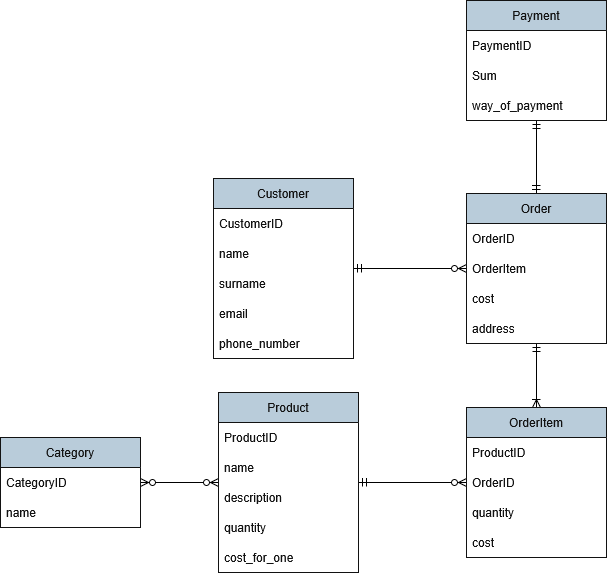

The diagram above was exported from draw.io. Its source (the exported page's mxGraphModel, read from the mxfile embedded in the PNG):
<mxGraphModel dx="1537" dy="689" grid="0" gridSize="10" guides="1" tooltips="1" connect="1" arrows="1" fold="1" page="0" pageScale="1" pageWidth="827" pageHeight="1169" background="light-dark(#FFFFFF,#FFFFFF)" math="0" shadow="0">
  <root>
    <mxCell id="0" />
    <mxCell id="1" parent="0" />
    <mxCell id="RvcImxkQRWo_mdioH8NO-13" edge="1" parent="1" source="bHmG3IfO-oD3uwDJbE2D-1" style="edgeStyle=orthogonalEdgeStyle;rounded=0;orthogonalLoop=1;jettySize=auto;html=1;strokeColor=light-dark(#23445D,#000000);startArrow=ERmandOne;startFill=0;endArrow=ERzeroToMany;endFill=0;" target="RvcImxkQRWo_mdioH8NO-1">
      <mxGeometry relative="1" as="geometry" />
    </mxCell>
    <mxCell id="bHmG3IfO-oD3uwDJbE2D-1" parent="1" style="swimlane;fontStyle=0;childLayout=stackLayout;horizontal=1;startSize=30;horizontalStack=0;resizeParent=1;resizeParentMax=0;resizeLast=0;collapsible=1;marginBottom=0;whiteSpace=wrap;html=1;labelBackgroundColor=none;fillColor=#182E3E;strokeColor=#FFFFFF;fontColor=#FFFFFF;" value="Customer" vertex="1">
      <mxGeometry height="180" width="140" x="154" y="212" as="geometry" />
    </mxCell>
    <mxCell id="bHmG3IfO-oD3uwDJbE2D-2" parent="bHmG3IfO-oD3uwDJbE2D-1" style="text;strokeColor=none;fillColor=none;align=left;verticalAlign=middle;spacingLeft=4;spacingRight=4;overflow=hidden;points=[[0,0.5],[1,0.5]];portConstraint=eastwest;rotatable=0;whiteSpace=wrap;html=1;labelBackgroundColor=none;fontColor=#FFFFFF;" value="CustomerID" vertex="1">
      <mxGeometry height="30" width="140" y="30" as="geometry" />
    </mxCell>
    <mxCell id="bHmG3IfO-oD3uwDJbE2D-3" parent="bHmG3IfO-oD3uwDJbE2D-1" style="text;strokeColor=none;fillColor=none;align=left;verticalAlign=middle;spacingLeft=4;spacingRight=4;overflow=hidden;points=[[0,0.5],[1,0.5]];portConstraint=eastwest;rotatable=0;whiteSpace=wrap;html=1;labelBackgroundColor=none;fontColor=#FFFFFF;" value="name" vertex="1">
      <mxGeometry height="30" width="140" y="60" as="geometry" />
    </mxCell>
    <mxCell id="bHmG3IfO-oD3uwDJbE2D-4" parent="bHmG3IfO-oD3uwDJbE2D-1" style="text;strokeColor=none;fillColor=none;align=left;verticalAlign=middle;spacingLeft=4;spacingRight=4;overflow=hidden;points=[[0,0.5],[1,0.5]];portConstraint=eastwest;rotatable=0;whiteSpace=wrap;html=1;labelBackgroundColor=none;fontColor=#FFFFFF;" value="surname" vertex="1">
      <mxGeometry height="30" width="140" y="90" as="geometry" />
    </mxCell>
    <mxCell id="RvcImxkQRWo_mdioH8NO-22" parent="bHmG3IfO-oD3uwDJbE2D-1" style="text;strokeColor=none;fillColor=none;align=left;verticalAlign=middle;spacingLeft=4;spacingRight=4;overflow=hidden;points=[[0,0.5],[1,0.5]];portConstraint=eastwest;rotatable=0;whiteSpace=wrap;html=1;labelBackgroundColor=none;fontColor=#FFFFFF;" value="email" vertex="1">
      <mxGeometry height="30" width="140" y="120" as="geometry" />
    </mxCell>
    <mxCell id="RvcImxkQRWo_mdioH8NO-23" parent="bHmG3IfO-oD3uwDJbE2D-1" style="text;strokeColor=none;fillColor=none;align=left;verticalAlign=middle;spacingLeft=4;spacingRight=4;overflow=hidden;points=[[0,0.5],[1,0.5]];portConstraint=eastwest;rotatable=0;whiteSpace=wrap;html=1;labelBackgroundColor=none;fontColor=#FFFFFF;" value="phone_number" vertex="1">
      <mxGeometry height="30" width="140" y="150" as="geometry" />
    </mxCell>
    <mxCell id="RvcImxkQRWo_mdioH8NO-14" edge="1" parent="1" source="RvcImxkQRWo_mdioH8NO-1" style="edgeStyle=orthogonalEdgeStyle;rounded=0;orthogonalLoop=1;jettySize=auto;html=1;strokeColor=light-dark(#23445D,#000000);startArrow=ERmandOne;startFill=0;endArrow=ERoneToMany;endFill=0;" target="RvcImxkQRWo_mdioH8NO-5">
      <mxGeometry relative="1" as="geometry" />
    </mxCell>
    <mxCell id="RvcImxkQRWo_mdioH8NO-32" edge="1" parent="1" source="RvcImxkQRWo_mdioH8NO-1" style="edgeStyle=orthogonalEdgeStyle;rounded=0;orthogonalLoop=1;jettySize=auto;html=1;strokeColor=light-dark(#23445D,#000000);endArrow=ERmandOne;endFill=0;startArrow=ERmandOne;startFill=0;" target="RvcImxkQRWo_mdioH8NO-27">
      <mxGeometry relative="1" as="geometry" />
    </mxCell>
    <mxCell id="RvcImxkQRWo_mdioH8NO-1" parent="1" style="swimlane;fontStyle=0;childLayout=stackLayout;horizontal=1;startSize=30;horizontalStack=0;resizeParent=1;resizeParentMax=0;resizeLast=0;collapsible=1;marginBottom=0;whiteSpace=wrap;html=1;labelBackgroundColor=none;fillColor=#182E3E;strokeColor=#FFFFFF;fontColor=#FFFFFF;" value="Order" vertex="1">
      <mxGeometry height="150" width="140" x="407" y="227" as="geometry" />
    </mxCell>
    <mxCell id="RvcImxkQRWo_mdioH8NO-2" parent="RvcImxkQRWo_mdioH8NO-1" style="text;strokeColor=none;fillColor=none;align=left;verticalAlign=middle;spacingLeft=4;spacingRight=4;overflow=hidden;points=[[0,0.5],[1,0.5]];portConstraint=eastwest;rotatable=0;whiteSpace=wrap;html=1;labelBackgroundColor=none;fontColor=#FFFFFF;" value="OrderID" vertex="1">
      <mxGeometry height="30" width="140" y="30" as="geometry" />
    </mxCell>
    <mxCell id="RvcImxkQRWo_mdioH8NO-3" parent="RvcImxkQRWo_mdioH8NO-1" style="text;strokeColor=none;fillColor=none;align=left;verticalAlign=middle;spacingLeft=4;spacingRight=4;overflow=hidden;points=[[0,0.5],[1,0.5]];portConstraint=eastwest;rotatable=0;whiteSpace=wrap;html=1;labelBackgroundColor=none;fontColor=#FFFFFF;" value="OrderItem" vertex="1">
      <mxGeometry height="30" width="140" y="60" as="geometry" />
    </mxCell>
    <mxCell id="RvcImxkQRWo_mdioH8NO-4" parent="RvcImxkQRWo_mdioH8NO-1" style="text;strokeColor=none;fillColor=none;align=left;verticalAlign=middle;spacingLeft=4;spacingRight=4;overflow=hidden;points=[[0,0.5],[1,0.5]];portConstraint=eastwest;rotatable=0;whiteSpace=wrap;html=1;labelBackgroundColor=none;fontColor=#FFFFFF;" value="cost" vertex="1">
      <mxGeometry height="30" width="140" y="90" as="geometry" />
    </mxCell>
    <mxCell id="RvcImxkQRWo_mdioH8NO-24" parent="RvcImxkQRWo_mdioH8NO-1" style="text;strokeColor=none;fillColor=none;align=left;verticalAlign=middle;spacingLeft=4;spacingRight=4;overflow=hidden;points=[[0,0.5],[1,0.5]];portConstraint=eastwest;rotatable=0;whiteSpace=wrap;html=1;labelBackgroundColor=none;fontColor=#FFFFFF;" value="address" vertex="1">
      <mxGeometry height="30" width="140" y="120" as="geometry" />
    </mxCell>
    <mxCell id="RvcImxkQRWo_mdioH8NO-15" edge="1" parent="1" source="RvcImxkQRWo_mdioH8NO-5" style="edgeStyle=orthogonalEdgeStyle;rounded=0;orthogonalLoop=1;jettySize=auto;html=1;strokeColor=light-dark(#23445D,#000000);endArrow=ERmandOne;endFill=0;startArrow=ERzeroToMany;startFill=0;" target="RvcImxkQRWo_mdioH8NO-9">
      <mxGeometry relative="1" as="geometry" />
    </mxCell>
    <mxCell id="RvcImxkQRWo_mdioH8NO-5" parent="1" style="swimlane;fontStyle=0;childLayout=stackLayout;horizontal=1;startSize=30;horizontalStack=0;resizeParent=1;resizeParentMax=0;resizeLast=0;collapsible=1;marginBottom=0;whiteSpace=wrap;html=1;labelBackgroundColor=none;fillColor=#182E3E;strokeColor=#FFFFFF;fontColor=#FFFFFF;" value="OrderItem" vertex="1">
      <mxGeometry height="150" width="140" x="407" y="441" as="geometry" />
    </mxCell>
    <mxCell id="RvcImxkQRWo_mdioH8NO-6" parent="RvcImxkQRWo_mdioH8NO-5" style="text;strokeColor=none;fillColor=none;align=left;verticalAlign=middle;spacingLeft=4;spacingRight=4;overflow=hidden;points=[[0,0.5],[1,0.5]];portConstraint=eastwest;rotatable=0;whiteSpace=wrap;html=1;labelBackgroundColor=none;fontColor=#FFFFFF;" value="ProductID" vertex="1">
      <mxGeometry height="30" width="140" y="30" as="geometry" />
    </mxCell>
    <mxCell id="RvcImxkQRWo_mdioH8NO-33" parent="RvcImxkQRWo_mdioH8NO-5" style="text;strokeColor=none;fillColor=none;align=left;verticalAlign=middle;spacingLeft=4;spacingRight=4;overflow=hidden;points=[[0,0.5],[1,0.5]];portConstraint=eastwest;rotatable=0;whiteSpace=wrap;html=1;labelBackgroundColor=none;fontColor=#FFFFFF;" value="OrderID" vertex="1">
      <mxGeometry height="30" width="140" y="60" as="geometry" />
    </mxCell>
    <mxCell id="RvcImxkQRWo_mdioH8NO-7" parent="RvcImxkQRWo_mdioH8NO-5" style="text;strokeColor=none;fillColor=none;align=left;verticalAlign=middle;spacingLeft=4;spacingRight=4;overflow=hidden;points=[[0,0.5],[1,0.5]];portConstraint=eastwest;rotatable=0;whiteSpace=wrap;html=1;labelBackgroundColor=none;fontColor=#FFFFFF;" value="quantity" vertex="1">
      <mxGeometry height="30" width="140" y="90" as="geometry" />
    </mxCell>
    <mxCell id="RvcImxkQRWo_mdioH8NO-8" parent="RvcImxkQRWo_mdioH8NO-5" style="text;strokeColor=none;fillColor=none;align=left;verticalAlign=middle;spacingLeft=4;spacingRight=4;overflow=hidden;points=[[0,0.5],[1,0.5]];portConstraint=eastwest;rotatable=0;whiteSpace=wrap;html=1;labelBackgroundColor=none;fontColor=#FFFFFF;" value="cost" vertex="1">
      <mxGeometry height="30" width="140" y="120" as="geometry" />
    </mxCell>
    <mxCell id="RvcImxkQRWo_mdioH8NO-20" edge="1" parent="1" source="RvcImxkQRWo_mdioH8NO-9" style="edgeStyle=orthogonalEdgeStyle;rounded=0;orthogonalLoop=1;jettySize=auto;html=1;strokeColor=light-dark(#23445D,#000000);endArrow=ERzeroToMany;endFill=0;startArrow=ERzeroToMany;startFill=0;" target="RvcImxkQRWo_mdioH8NO-16">
      <mxGeometry relative="1" as="geometry" />
    </mxCell>
    <mxCell id="RvcImxkQRWo_mdioH8NO-9" parent="1" style="swimlane;fontStyle=0;childLayout=stackLayout;horizontal=1;startSize=30;horizontalStack=0;resizeParent=1;resizeParentMax=0;resizeLast=0;collapsible=1;marginBottom=0;whiteSpace=wrap;html=1;labelBackgroundColor=none;fillColor=#182E3E;strokeColor=#FFFFFF;fontColor=#FFFFFF;" value="Product" vertex="1">
      <mxGeometry height="180" width="140" x="159" y="426" as="geometry" />
    </mxCell>
    <mxCell id="RvcImxkQRWo_mdioH8NO-10" parent="RvcImxkQRWo_mdioH8NO-9" style="text;strokeColor=none;fillColor=none;align=left;verticalAlign=middle;spacingLeft=4;spacingRight=4;overflow=hidden;points=[[0,0.5],[1,0.5]];portConstraint=eastwest;rotatable=0;whiteSpace=wrap;html=1;labelBackgroundColor=none;fontColor=#FFFFFF;" value="ProductID" vertex="1">
      <mxGeometry height="30" width="140" y="30" as="geometry" />
    </mxCell>
    <mxCell id="RvcImxkQRWo_mdioH8NO-25" parent="RvcImxkQRWo_mdioH8NO-9" style="text;strokeColor=none;fillColor=none;align=left;verticalAlign=middle;spacingLeft=4;spacingRight=4;overflow=hidden;points=[[0,0.5],[1,0.5]];portConstraint=eastwest;rotatable=0;whiteSpace=wrap;html=1;labelBackgroundColor=none;fontColor=#FFFFFF;" value="name" vertex="1">
      <mxGeometry height="30" width="140" y="60" as="geometry" />
    </mxCell>
    <mxCell id="RvcImxkQRWo_mdioH8NO-26" parent="RvcImxkQRWo_mdioH8NO-9" style="text;strokeColor=none;fillColor=none;align=left;verticalAlign=middle;spacingLeft=4;spacingRight=4;overflow=hidden;points=[[0,0.5],[1,0.5]];portConstraint=eastwest;rotatable=0;whiteSpace=wrap;html=1;labelBackgroundColor=none;fontColor=#FFFFFF;" value="description" vertex="1">
      <mxGeometry height="30" width="140" y="90" as="geometry" />
    </mxCell>
    <mxCell id="RvcImxkQRWo_mdioH8NO-11" parent="RvcImxkQRWo_mdioH8NO-9" style="text;strokeColor=none;fillColor=none;align=left;verticalAlign=middle;spacingLeft=4;spacingRight=4;overflow=hidden;points=[[0,0.5],[1,0.5]];portConstraint=eastwest;rotatable=0;whiteSpace=wrap;html=1;labelBackgroundColor=none;fontColor=#FFFFFF;" value="quantity" vertex="1">
      <mxGeometry height="30" width="140" y="120" as="geometry" />
    </mxCell>
    <mxCell id="RvcImxkQRWo_mdioH8NO-12" parent="RvcImxkQRWo_mdioH8NO-9" style="text;strokeColor=none;fillColor=none;align=left;verticalAlign=middle;spacingLeft=4;spacingRight=4;overflow=hidden;points=[[0,0.5],[1,0.5]];portConstraint=eastwest;rotatable=0;whiteSpace=wrap;html=1;labelBackgroundColor=none;fontColor=#FFFFFF;" value="cost_for_one" vertex="1">
      <mxGeometry height="30" width="140" y="150" as="geometry" />
    </mxCell>
    <mxCell id="RvcImxkQRWo_mdioH8NO-16" parent="1" style="swimlane;fontStyle=0;childLayout=stackLayout;horizontal=1;startSize=30;horizontalStack=0;resizeParent=1;resizeParentMax=0;resizeLast=0;collapsible=1;marginBottom=0;whiteSpace=wrap;html=1;labelBackgroundColor=none;fillColor=#182E3E;strokeColor=#FFFFFF;fontColor=#FFFFFF;" value="Category" vertex="1">
      <mxGeometry height="90" width="140" x="-59" y="471" as="geometry" />
    </mxCell>
    <mxCell id="RvcImxkQRWo_mdioH8NO-17" parent="RvcImxkQRWo_mdioH8NO-16" style="text;strokeColor=none;fillColor=none;align=left;verticalAlign=middle;spacingLeft=4;spacingRight=4;overflow=hidden;points=[[0,0.5],[1,0.5]];portConstraint=eastwest;rotatable=0;whiteSpace=wrap;html=1;labelBackgroundColor=none;fontColor=#FFFFFF;" value="CategoryID" vertex="1">
      <mxGeometry height="30" width="140" y="30" as="geometry" />
    </mxCell>
    <mxCell id="RvcImxkQRWo_mdioH8NO-18" parent="RvcImxkQRWo_mdioH8NO-16" style="text;strokeColor=none;fillColor=none;align=left;verticalAlign=middle;spacingLeft=4;spacingRight=4;overflow=hidden;points=[[0,0.5],[1,0.5]];portConstraint=eastwest;rotatable=0;whiteSpace=wrap;html=1;labelBackgroundColor=none;fontColor=#FFFFFF;" value="name" vertex="1">
      <mxGeometry height="30" width="140" y="60" as="geometry" />
    </mxCell>
    <mxCell id="RvcImxkQRWo_mdioH8NO-27" parent="1" style="swimlane;fontStyle=0;childLayout=stackLayout;horizontal=1;startSize=30;horizontalStack=0;resizeParent=1;resizeParentMax=0;resizeLast=0;collapsible=1;marginBottom=0;whiteSpace=wrap;html=1;labelBackgroundColor=none;fillColor=#182E3E;strokeColor=#FFFFFF;fontColor=#FFFFFF;" value="Payment" vertex="1">
      <mxGeometry height="120" width="140" x="407" y="34" as="geometry" />
    </mxCell>
    <mxCell id="RvcImxkQRWo_mdioH8NO-28" parent="RvcImxkQRWo_mdioH8NO-27" style="text;strokeColor=none;fillColor=none;align=left;verticalAlign=middle;spacingLeft=4;spacingRight=4;overflow=hidden;points=[[0,0.5],[1,0.5]];portConstraint=eastwest;rotatable=0;whiteSpace=wrap;html=1;labelBackgroundColor=none;fontColor=#FFFFFF;" value="PaymentID" vertex="1">
      <mxGeometry height="30" width="140" y="30" as="geometry" />
    </mxCell>
    <mxCell id="RvcImxkQRWo_mdioH8NO-29" parent="RvcImxkQRWo_mdioH8NO-27" style="text;strokeColor=none;fillColor=none;align=left;verticalAlign=middle;spacingLeft=4;spacingRight=4;overflow=hidden;points=[[0,0.5],[1,0.5]];portConstraint=eastwest;rotatable=0;whiteSpace=wrap;html=1;labelBackgroundColor=none;fontColor=#FFFFFF;" value="Sum" vertex="1">
      <mxGeometry height="30" width="140" y="60" as="geometry" />
    </mxCell>
    <mxCell id="RvcImxkQRWo_mdioH8NO-30" parent="RvcImxkQRWo_mdioH8NO-27" style="text;strokeColor=none;fillColor=none;align=left;verticalAlign=middle;spacingLeft=4;spacingRight=4;overflow=hidden;points=[[0,0.5],[1,0.5]];portConstraint=eastwest;rotatable=0;whiteSpace=wrap;html=1;labelBackgroundColor=none;fontColor=#FFFFFF;" value="way_of_payment" vertex="1">
      <mxGeometry height="30" width="140" y="90" as="geometry" />
    </mxCell>
  </root>
</mxGraphModel>